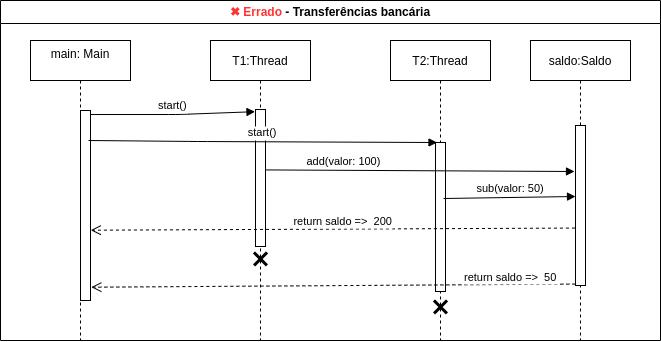

The diagram above was exported from draw.io. Its source (the exported page's mxGraphModel, read from the mxfile embedded in the PNG):
<mxGraphModel dx="1021" dy="546" grid="0" gridSize="10" guides="1" tooltips="1" connect="1" arrows="1" fold="1" page="1" pageScale="1" pageWidth="850" pageHeight="1100" math="0" shadow="0">
  <root>
    <mxCell id="0" />
    <mxCell id="1" parent="0" />
    <mxCell id="2" value="" style="group" vertex="1" connectable="0" parent="1">
      <mxGeometry x="95" y="294" width="660" height="340" as="geometry" />
    </mxCell>
    <mxCell id="3" value="main: Main&#10;" style="shape=umlLifeline;perimeter=lifelinePerimeter;container=1;collapsible=0;recursiveResize=0;rounded=0;shadow=0;strokeWidth=1;" vertex="1" parent="2">
      <mxGeometry x="30" y="40" width="100" height="300" as="geometry" />
    </mxCell>
    <mxCell id="4" value="T1:Thread" style="shape=umlLifeline;perimeter=lifelinePerimeter;container=1;collapsible=0;recursiveResize=0;rounded=0;shadow=0;strokeWidth=1;" vertex="1" parent="2">
      <mxGeometry x="210" y="40" width="100" height="300" as="geometry" />
    </mxCell>
    <mxCell id="5" value="T2:Thread" style="shape=umlLifeline;perimeter=lifelinePerimeter;container=1;collapsible=0;recursiveResize=0;rounded=0;shadow=0;strokeWidth=1;" vertex="1" parent="2">
      <mxGeometry x="390" y="40" width="100" height="300" as="geometry" />
    </mxCell>
    <mxCell id="6" value="&lt;font color=&quot;#ff3333&quot;&gt;✖ Errado&lt;/font&gt; - Transferências bancária" style="swimlane;whiteSpace=wrap;html=1;" vertex="1" parent="2">
      <mxGeometry width="660" height="340" as="geometry">
        <mxRectangle x="90" y="40" width="172" height="26" as="alternateBounds" />
      </mxGeometry>
    </mxCell>
    <mxCell id="7" value="" style="points=[];perimeter=orthogonalPerimeter;rounded=0;shadow=0;strokeWidth=1;" vertex="1" parent="6">
      <mxGeometry x="435" y="142" width="10" height="149" as="geometry" />
    </mxCell>
    <mxCell id="8" value="saldo:Saldo" style="shape=umlLifeline;perimeter=lifelinePerimeter;container=1;collapsible=0;recursiveResize=0;rounded=0;shadow=0;strokeWidth=1;" vertex="1" parent="6">
      <mxGeometry x="530" y="40" width="100" height="300" as="geometry" />
    </mxCell>
    <mxCell id="9" value="" style="points=[];perimeter=orthogonalPerimeter;rounded=0;shadow=0;strokeWidth=1;" vertex="1" parent="8">
      <mxGeometry x="45" y="85" width="10" height="160" as="geometry" />
    </mxCell>
    <mxCell id="10" value="" style="points=[];perimeter=orthogonalPerimeter;rounded=0;shadow=0;strokeWidth=1;" vertex="1" parent="6">
      <mxGeometry x="255" y="109" width="10" height="137" as="geometry" />
    </mxCell>
    <mxCell id="11" value="return saldo =&gt;  200" style="verticalAlign=bottom;endArrow=open;dashed=1;endSize=8;exitX=-0.055;exitY=0.641;shadow=0;strokeWidth=1;entryX=1.031;entryY=0.63;entryDx=0;entryDy=0;entryPerimeter=0;exitDx=0;exitDy=0;exitPerimeter=0;" edge="1" parent="6" source="9" target="13">
      <mxGeometry x="-0.0439" y="1" relative="1" as="geometry">
        <mxPoint x="185" y="196" as="targetPoint" />
        <mxPoint as="offset" />
      </mxGeometry>
    </mxCell>
    <mxCell id="12" value="add(valor: 100)" style="verticalAlign=bottom;endArrow=block;shadow=0;strokeWidth=1;exitX=0.96;exitY=0.441;exitDx=0;exitDy=0;exitPerimeter=0;" edge="1" parent="6" source="10">
      <mxGeometry x="-0.4913" relative="1" as="geometry">
        <mxPoint x="185" y="120" as="sourcePoint" />
        <mxPoint x="574" y="171" as="targetPoint" />
        <mxPoint as="offset" />
      </mxGeometry>
    </mxCell>
    <mxCell id="13" value="" style="points=[];perimeter=orthogonalPerimeter;rounded=0;shadow=0;strokeWidth=1;" vertex="1" parent="6">
      <mxGeometry x="80" y="110" width="10" height="190" as="geometry" />
    </mxCell>
    <mxCell id="14" value="start()" style="verticalAlign=bottom;endArrow=block;entryX=-0.05;entryY=0.016;shadow=0;strokeWidth=1;entryDx=0;entryDy=0;entryPerimeter=0;" edge="1" parent="6" source="13" target="10">
      <mxGeometry relative="1" as="geometry">
        <mxPoint x="355" y="165.0000000000001" as="sourcePoint" />
        <mxPoint x="665" y="165.0000000000001" as="targetPoint" />
        <Array as="points">
          <mxPoint x="178" y="114" />
        </Array>
      </mxGeometry>
    </mxCell>
    <mxCell id="15" value="sub(valor: 50)" style="verticalAlign=bottom;endArrow=block;shadow=0;strokeWidth=1;" edge="1" parent="6">
      <mxGeometry x="0.0127" relative="1" as="geometry">
        <mxPoint x="443" y="198" as="sourcePoint" />
        <mxPoint x="575" y="196" as="targetPoint" />
        <Array as="points" />
        <mxPoint as="offset" />
      </mxGeometry>
    </mxCell>
    <mxCell id="16" value="start()" style="verticalAlign=bottom;endArrow=block;entryX=0.152;entryY=0;shadow=0;strokeWidth=1;entryDx=0;entryDy=0;entryPerimeter=0;" edge="1" parent="6" target="7">
      <mxGeometry relative="1" as="geometry">
        <mxPoint x="88" y="140" as="sourcePoint" />
        <mxPoint x="344.5000000000001" y="152.21599999999995" as="targetPoint" />
        <Array as="points">
          <mxPoint x="197" y="141" />
        </Array>
      </mxGeometry>
    </mxCell>
    <mxCell id="17" value="return saldo =&gt;  50" style="verticalAlign=bottom;endArrow=open;dashed=1;endSize=8;exitX=-0.014;exitY=0.991;shadow=0;strokeWidth=1;entryX=1.083;entryY=0.93;entryDx=0;entryDy=0;entryPerimeter=0;exitDx=0;exitDy=0;exitPerimeter=0;" edge="1" parent="6" source="9" target="13">
      <mxGeometry x="-0.733" y="2" relative="1" as="geometry">
        <mxPoint x="89.99999999999994" y="256.14000000000004" as="targetPoint" />
        <mxPoint x="574.1400000000001" y="254.00000000000006" as="sourcePoint" />
        <mxPoint as="offset" />
      </mxGeometry>
    </mxCell>
    <mxCell id="18" value="" style="shape=umlDestroy;whiteSpace=wrap;html=1;strokeWidth=3;fontColor=#FF3333;" vertex="1" parent="6">
      <mxGeometry x="253.5" y="252" width="13" height="13" as="geometry" />
    </mxCell>
    <mxCell id="19" value="" style="shape=umlDestroy;whiteSpace=wrap;html=1;strokeWidth=3;fontColor=#FF3333;" vertex="1" parent="6">
      <mxGeometry x="433.5" y="300" width="13" height="13" as="geometry" />
    </mxCell>
  </root>
</mxGraphModel>